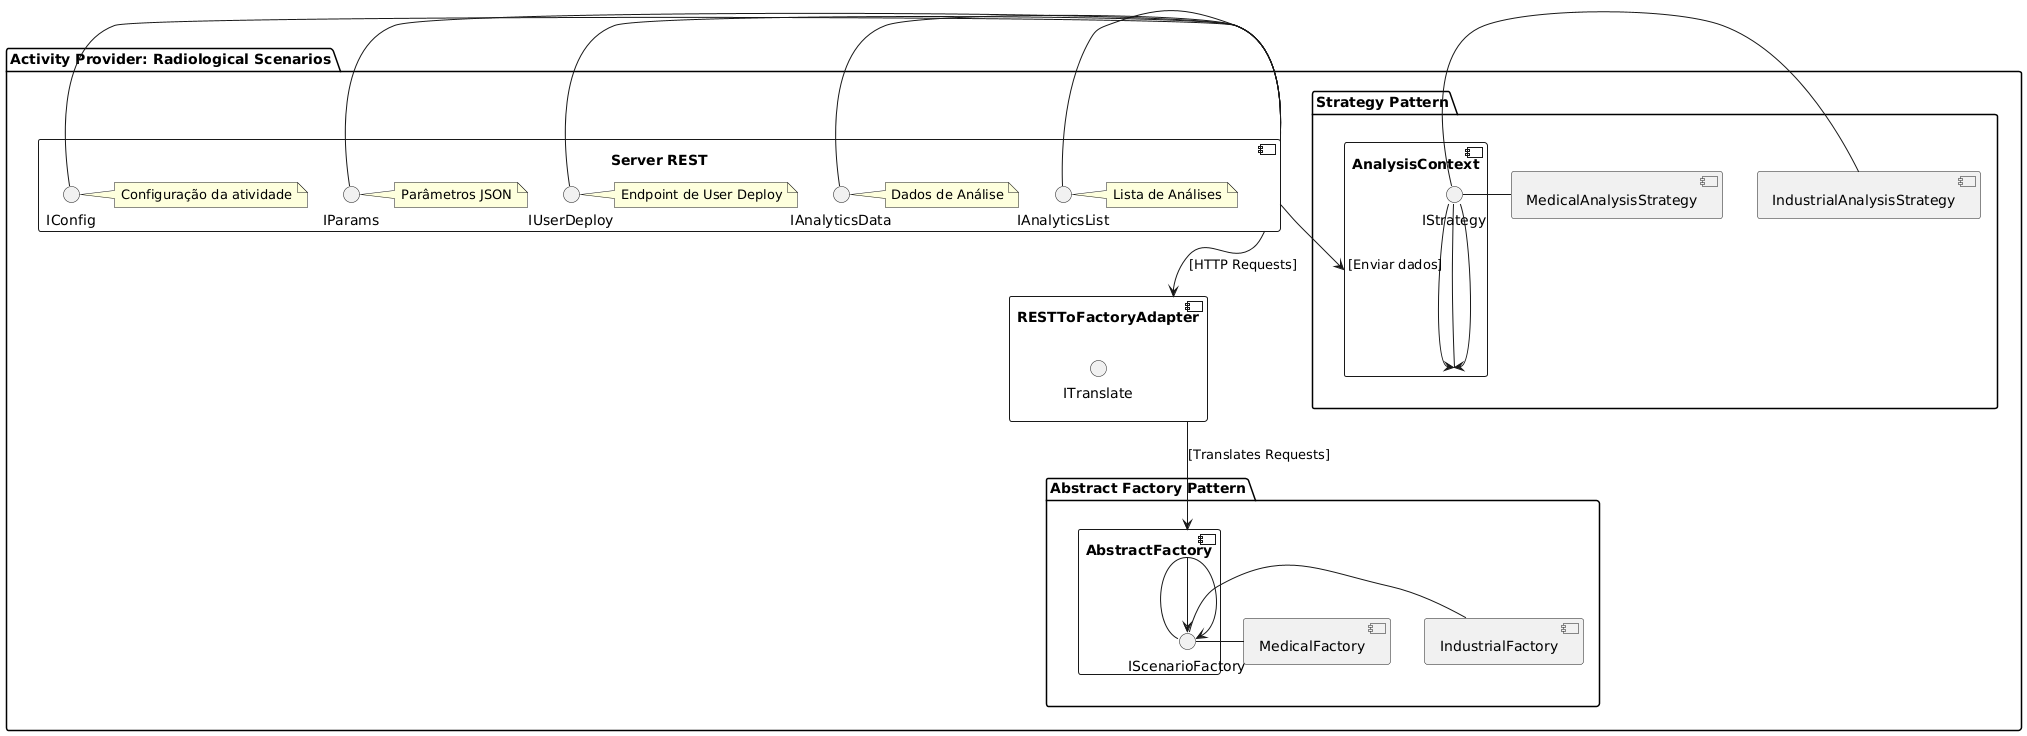

The diagram above was rendered by PlantUML. Its source (embedded in the PNG):
@startuml
package "Activity Provider: Radiological Scenarios" {
    
    component "Server REST" {
        interface IConfig
        interface IParams
        interface IUserDeploy
        interface IAnalyticsData
        interface IAnalyticsList
        note right of IConfig
            Configuração da atividade
        end note
        note right of IParams
            Parâmetros JSON
        end note
        note right of IUserDeploy
            Endpoint de User Deploy
        end note
        note right of IAnalyticsData
            Dados de Análise
        end note
        note right of IAnalyticsList
            Lista de Análises
        end note
    }

    component "RESTToFactoryAdapter" {
        interface ITranslate
    }

    package "Abstract Factory Pattern" {
        component "AbstractFactory" {
            interface IScenarioFactory
        }
        component "MedicalFactory" {
            AbstractFactory --> IScenarioFactory
        }
        component "IndustrialFactory" {
            AbstractFactory --> IScenarioFactory
        }
    }

    package "Strategy Pattern" {
        component "AnalysisContext" {
            interface IStrategy
        }

        component "MedicalAnalysisStrategy" {
            IStrategy --> AnalysisContext
        }

        component "IndustrialAnalysisStrategy" {
            IStrategy --> AnalysisContext
        }
    }
}

"Server REST" - [IConfig]
"Server REST" - [IParams]
"Server REST" - [IUserDeploy]
"Server REST" - [IAnalyticsData]
"Server REST" - [IAnalyticsList]

"Server REST" --> RESTToFactoryAdapter : [HTTP Requests]
"RESTToFactoryAdapter" --> AbstractFactory : [Translates Requests]
"AbstractFactory" - [IScenarioFactory]
"IScenarioFactory" - MedicalFactory
"IScenarioFactory" - IndustrialFactory

"Server REST" --> AnalysisContext : [Enviar dados]
"AnalysisContext" - [IStrategy]
"IStrategy" - MedicalAnalysisStrategy
"IStrategy" - IndustrialAnalysisStrategy
@enduml